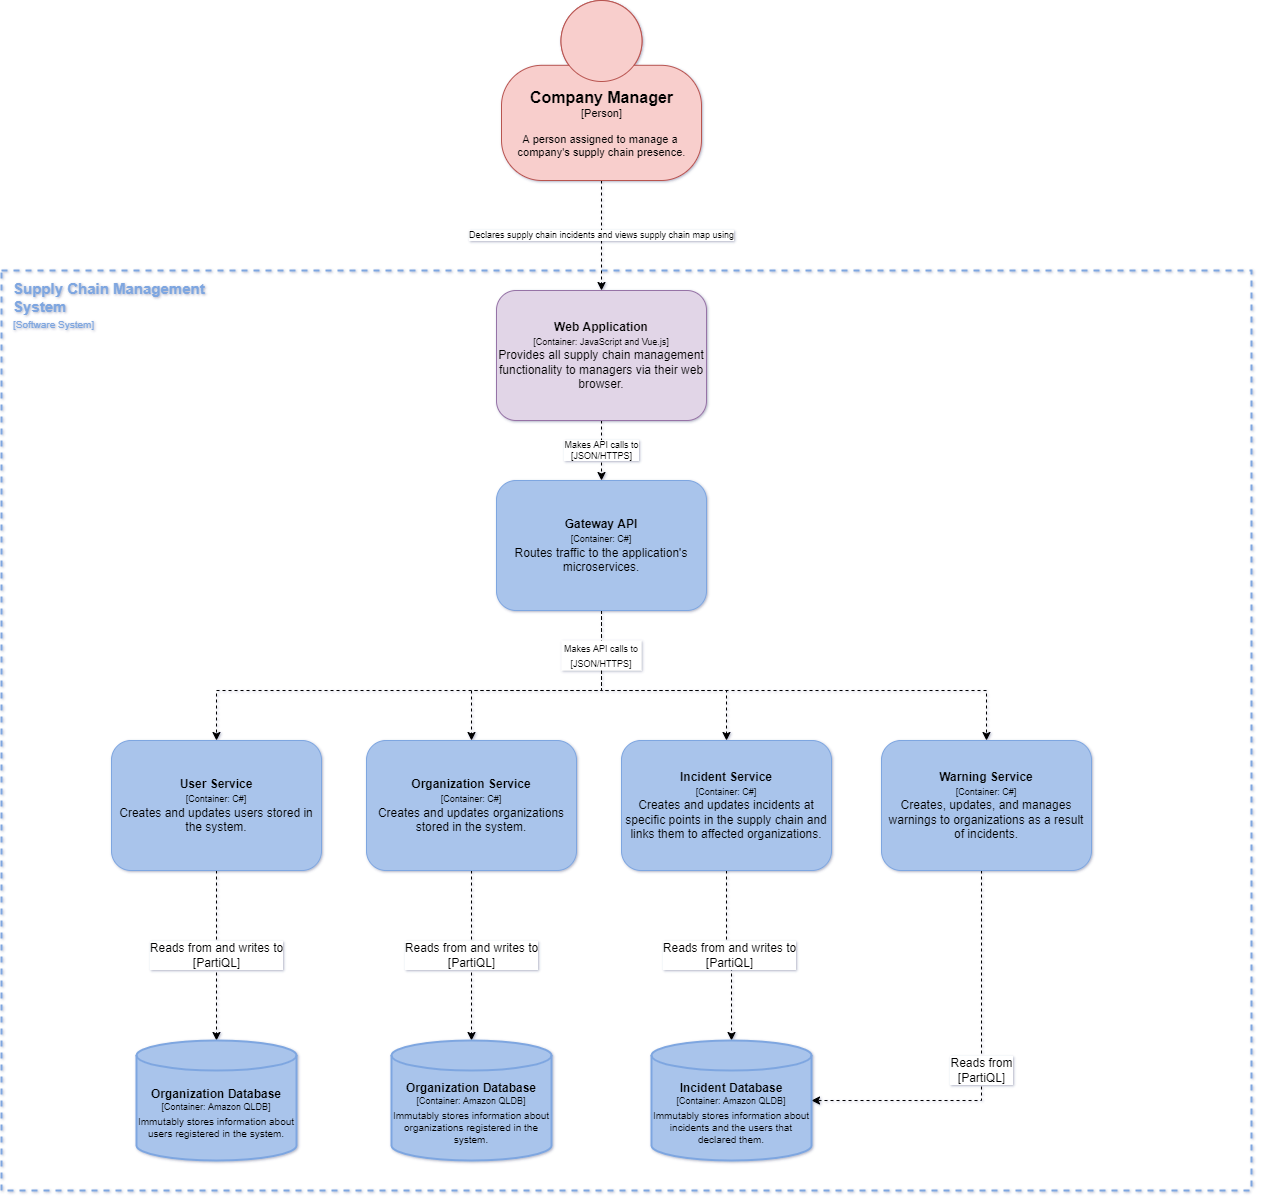

The diagram above was exported from draw.io. Its source (the exported page's mxGraphModel, read from the mxfile embedded in the PNG):
<mxGraphModel dx="2736" dy="2013" grid="1" gridSize="10" guides="1" tooltips="1" connect="1" arrows="1" fold="1" page="1" pageScale="1" pageWidth="850" pageHeight="1100" math="0" shadow="0" extFonts="Permanent Marker^https://fonts.googleapis.com/css?family=Permanent+Marker">
  <root>
    <mxCell id="0" />
    <mxCell id="1" parent="0" />
    <mxCell id="2PhTHK9wO8Oym9VER4Dp-28" value="" style="rounded=0;whiteSpace=wrap;html=1;fontSize=10;fillColor=none;dashed=1;strokeColor=#7EA6E0;strokeWidth=2;" parent="1" vertex="1">
      <mxGeometry x="-810" y="230" width="1250" height="920" as="geometry" />
    </mxCell>
    <mxCell id="2PhTHK9wO8Oym9VER4Dp-18" value="Makes API calls to&lt;br&gt;[JSON/HTTPS]" style="edgeStyle=orthogonalEdgeStyle;rounded=0;orthogonalLoop=1;jettySize=auto;html=1;entryX=0.5;entryY=0;entryDx=0;entryDy=0;fontSize=10;dashed=1;" parent="1" target="2PhTHK9wO8Oym9VER4Dp-17" edge="1">
      <mxGeometry relative="1" as="geometry">
        <mxPoint x="640" y="460" as="sourcePoint" />
      </mxGeometry>
    </mxCell>
    <mxCell id="2PhTHK9wO8Oym9VER4Dp-16" value="Gets core functionality from" style="edgeStyle=orthogonalEdgeStyle;rounded=0;orthogonalLoop=1;jettySize=auto;html=1;entryX=0.5;entryY=0;entryDx=0;entryDy=0;fontSize=10;dashed=1;" parent="1" target="2PhTHK9wO8Oym9VER4Dp-15" edge="1">
      <mxGeometry relative="1" as="geometry">
        <mxPoint x="210" y="460" as="sourcePoint" />
      </mxGeometry>
    </mxCell>
    <mxCell id="2PhTHK9wO8Oym9VER4Dp-27" value="Reads from and writes to&lt;br&gt;in offline mode" style="edgeStyle=orthogonalEdgeStyle;rounded=0;orthogonalLoop=1;jettySize=auto;html=1;entryX=1;entryY=0.5;entryDx=0;entryDy=0;entryPerimeter=0;dashed=1;fontSize=10;" parent="1" target="2PhTHK9wO8Oym9VER4Dp-25" edge="1">
      <mxGeometry relative="1" as="geometry">
        <mxPoint x="95" y="380" as="sourcePoint" />
      </mxGeometry>
    </mxCell>
    <mxCell id="2PhTHK9wO8Oym9VER4Dp-24" value="Reads from and writes to" style="edgeStyle=orthogonalEdgeStyle;rounded=0;orthogonalLoop=1;jettySize=auto;html=1;dashed=1;fontSize=10;" parent="1" target="2PhTHK9wO8Oym9VER4Dp-23" edge="1">
      <mxGeometry relative="1" as="geometry">
        <mxPoint x="210" y="680" as="sourcePoint" />
      </mxGeometry>
    </mxCell>
    <mxCell id="2PhTHK9wO8Oym9VER4Dp-26" value="Synchronizes with" style="edgeStyle=orthogonalEdgeStyle;rounded=0;orthogonalLoop=1;jettySize=auto;html=1;entryX=0;entryY=0.5;entryDx=0;entryDy=0;entryPerimeter=0;dashed=1;fontSize=10;" parent="1" source="2PhTHK9wO8Oym9VER4Dp-25" edge="1">
      <mxGeometry relative="1" as="geometry">
        <Array as="points">
          <mxPoint x="-240" y="810" />
        </Array>
        <mxPoint x="25" y="810" as="targetPoint" />
      </mxGeometry>
    </mxCell>
    <mxCell id="2PhTHK9wO8Oym9VER4Dp-30" value="&lt;b style=&quot;font-size: 15px;&quot;&gt;Supply Chain Management &lt;br&gt;System&lt;/b&gt;&lt;br style=&quot;font-size: 12px;&quot;&gt;&lt;font style=&quot;font-size: 12px;&quot;&gt;&lt;font style=&quot;font-size: 10px;&quot;&gt;[Software System]&lt;/font&gt;&lt;/font&gt;" style="text;html=1;strokeColor=none;fillColor=none;align=left;verticalAlign=middle;whiteSpace=wrap;rounded=0;dashed=1;strokeWidth=2;fontSize=10;fontColor=#7EA6E0;" parent="1" vertex="1">
      <mxGeometry x="-800" y="250" width="290" height="30" as="geometry" />
    </mxCell>
    <mxCell id="27g21CmyFPkxwWkiZUy8-3" value="Declares supply chain incidents and views supply chain map using" style="edgeStyle=orthogonalEdgeStyle;rounded=0;orthogonalLoop=1;jettySize=auto;html=1;fontSize=9;fontColor=#000000;dashed=1;" edge="1" parent="1" source="27g21CmyFPkxwWkiZUy8-1" target="27g21CmyFPkxwWkiZUy8-2">
      <mxGeometry relative="1" as="geometry" />
    </mxCell>
    <object placeholders="1" c4Name="Company Manager" c4Type="Person" c4Description="A person assigned to manage a &#10;company's supply chain presence." label="&lt;font style=&quot;font-size: 16px&quot;&gt;&lt;b&gt;%c4Name%&lt;/b&gt;&lt;/font&gt;&lt;div&gt;[%c4Type%]&lt;/div&gt;&lt;br&gt;&lt;div&gt;&lt;font style=&quot;font-size: 11px&quot;&gt;&lt;font&gt;%c4Description%&lt;/font&gt;&lt;/font&gt;&lt;/div&gt;" id="27g21CmyFPkxwWkiZUy8-1">
      <mxCell style="html=1;fontSize=11;dashed=0;whitespace=wrap;fillColor=#f8cecc;strokeColor=#b85450;shape=mxgraph.c4.person2;align=center;metaEdit=1;points=[[0.5,0,0],[1,0.5,0],[1,0.75,0],[0.75,1,0],[0.5,1,0],[0.25,1,0],[0,0.75,0],[0,0.5,0]];resizable=0;" vertex="1" parent="1">
        <mxGeometry x="-310" y="-40" width="200" height="180" as="geometry" />
      </mxCell>
    </object>
    <mxCell id="27g21CmyFPkxwWkiZUy8-5" value="Makes API calls to&lt;br&gt;[JSON/HTTPS]" style="edgeStyle=orthogonalEdgeStyle;rounded=0;orthogonalLoop=1;jettySize=auto;html=1;entryX=0.5;entryY=0;entryDx=0;entryDy=0;dashed=1;fontSize=9;fontColor=#000000;" edge="1" parent="1" source="27g21CmyFPkxwWkiZUy8-2" target="27g21CmyFPkxwWkiZUy8-4">
      <mxGeometry relative="1" as="geometry" />
    </mxCell>
    <mxCell id="27g21CmyFPkxwWkiZUy8-2" value="&lt;font color=&quot;#000000&quot;&gt;&lt;b&gt;Web Application&lt;/b&gt;&lt;br&gt;&lt;font style=&quot;font-size: 9px;&quot;&gt;[Container: JavaScript and Vue.js]&lt;br&gt;&lt;/font&gt;Provides all supply chain management functionality to managers via their web browser.&lt;br&gt;&lt;/font&gt;" style="rounded=1;whiteSpace=wrap;html=1;strokeColor=#9673a6;fillColor=#e1d5e7;" vertex="1" parent="1">
      <mxGeometry x="-315" y="250" width="210" height="130" as="geometry" />
    </mxCell>
    <mxCell id="27g21CmyFPkxwWkiZUy8-7" style="edgeStyle=orthogonalEdgeStyle;rounded=0;orthogonalLoop=1;jettySize=auto;html=1;dashed=1;fontSize=9;fontColor=#000000;" edge="1" parent="1" source="27g21CmyFPkxwWkiZUy8-4" target="27g21CmyFPkxwWkiZUy8-6">
      <mxGeometry relative="1" as="geometry">
        <Array as="points">
          <mxPoint x="-210" y="650" />
          <mxPoint x="-340" y="650" />
        </Array>
      </mxGeometry>
    </mxCell>
    <mxCell id="27g21CmyFPkxwWkiZUy8-13" style="edgeStyle=orthogonalEdgeStyle;rounded=0;orthogonalLoop=1;jettySize=auto;html=1;dashed=1;fontSize=9;fontColor=#000000;" edge="1" parent="1" source="27g21CmyFPkxwWkiZUy8-4" target="27g21CmyFPkxwWkiZUy8-12">
      <mxGeometry relative="1" as="geometry">
        <Array as="points">
          <mxPoint x="-210" y="650" />
          <mxPoint x="175" y="650" />
        </Array>
      </mxGeometry>
    </mxCell>
    <mxCell id="27g21CmyFPkxwWkiZUy8-22" style="edgeStyle=orthogonalEdgeStyle;rounded=0;orthogonalLoop=1;jettySize=auto;html=1;dashed=1;fontSize=12;fontColor=#000000;" edge="1" parent="1" source="27g21CmyFPkxwWkiZUy8-4" target="27g21CmyFPkxwWkiZUy8-9">
      <mxGeometry relative="1" as="geometry">
        <Array as="points">
          <mxPoint x="-210" y="650" />
          <mxPoint x="-85" y="650" />
        </Array>
      </mxGeometry>
    </mxCell>
    <mxCell id="27g21CmyFPkxwWkiZUy8-23" style="edgeStyle=orthogonalEdgeStyle;rounded=0;orthogonalLoop=1;jettySize=auto;html=1;dashed=1;fontSize=12;fontColor=#000000;startArrow=none;exitX=0.5;exitY=1;exitDx=0;exitDy=0;" edge="1" parent="1" source="27g21CmyFPkxwWkiZUy8-4" target="27g21CmyFPkxwWkiZUy8-8">
      <mxGeometry relative="1" as="geometry">
        <Array as="points">
          <mxPoint x="-210" y="650" />
          <mxPoint x="-595" y="650" />
        </Array>
      </mxGeometry>
    </mxCell>
    <mxCell id="27g21CmyFPkxwWkiZUy8-4" value="&lt;font color=&quot;#000000&quot;&gt;&lt;b&gt;Gateway API&lt;/b&gt;&lt;br&gt;&lt;font style=&quot;font-size: 9px;&quot;&gt;[Container: C#]&lt;br&gt;&lt;/font&gt;Routes traffic to the application's microservices.&lt;br&gt;&lt;/font&gt;" style="rounded=1;whiteSpace=wrap;html=1;strokeColor=#7EA6E0;fontColor=#7EA6E0;fillColor=#A9C4EB;" vertex="1" parent="1">
      <mxGeometry x="-315" y="440" width="210" height="130" as="geometry" />
    </mxCell>
    <mxCell id="27g21CmyFPkxwWkiZUy8-15" value="Reads from and writes to&lt;br&gt;[PartiQL]" style="edgeStyle=orthogonalEdgeStyle;rounded=0;orthogonalLoop=1;jettySize=auto;html=1;entryX=0.5;entryY=0;entryDx=0;entryDy=0;entryPerimeter=0;dashed=1;fontSize=12;fontColor=#000000;" edge="1" parent="1" source="27g21CmyFPkxwWkiZUy8-6" target="27g21CmyFPkxwWkiZUy8-14">
      <mxGeometry relative="1" as="geometry" />
    </mxCell>
    <mxCell id="27g21CmyFPkxwWkiZUy8-6" value="&lt;font color=&quot;#000000&quot;&gt;&lt;b&gt;Organization Service&lt;/b&gt;&lt;br&gt;&lt;font style=&quot;font-size: 9px;&quot;&gt;[Container: C#]&lt;br&gt;&lt;/font&gt;Creates and updates organizations stored in the system.&lt;br&gt;&lt;/font&gt;" style="rounded=1;whiteSpace=wrap;html=1;strokeColor=#7EA6E0;fontColor=#7EA6E0;fillColor=#A9C4EB;" vertex="1" parent="1">
      <mxGeometry x="-445" y="700" width="210" height="130" as="geometry" />
    </mxCell>
    <mxCell id="27g21CmyFPkxwWkiZUy8-17" value="Reads from and writes to&lt;br&gt;[PartiQL]" style="edgeStyle=orthogonalEdgeStyle;rounded=0;orthogonalLoop=1;jettySize=auto;html=1;dashed=1;fontSize=12;fontColor=#000000;" edge="1" parent="1" source="27g21CmyFPkxwWkiZUy8-8" target="27g21CmyFPkxwWkiZUy8-16">
      <mxGeometry relative="1" as="geometry" />
    </mxCell>
    <mxCell id="27g21CmyFPkxwWkiZUy8-8" value="&lt;font color=&quot;#000000&quot;&gt;&lt;b&gt;User Service&lt;/b&gt;&lt;br&gt;&lt;font style=&quot;font-size: 9px;&quot;&gt;[Container: C#]&lt;br&gt;&lt;/font&gt;&lt;/font&gt;&lt;span style=&quot;color: rgb(0, 0, 0);&quot;&gt;Creates and updates users stored in the system.&lt;/span&gt;&lt;font color=&quot;#000000&quot;&gt;&lt;br&gt;&lt;/font&gt;" style="rounded=1;whiteSpace=wrap;html=1;strokeColor=#7EA6E0;fontColor=#7EA6E0;fillColor=#A9C4EB;" vertex="1" parent="1">
      <mxGeometry x="-700" y="700" width="210" height="130" as="geometry" />
    </mxCell>
    <mxCell id="27g21CmyFPkxwWkiZUy8-21" value="Reads from and writes to&lt;br&gt;[PartiQL]" style="edgeStyle=orthogonalEdgeStyle;rounded=0;orthogonalLoop=1;jettySize=auto;html=1;entryX=0.5;entryY=0;entryDx=0;entryDy=0;entryPerimeter=0;dashed=1;fontSize=12;fontColor=#000000;" edge="1" parent="1" source="27g21CmyFPkxwWkiZUy8-9" target="27g21CmyFPkxwWkiZUy8-20">
      <mxGeometry relative="1" as="geometry" />
    </mxCell>
    <mxCell id="27g21CmyFPkxwWkiZUy8-9" value="&lt;font color=&quot;#000000&quot;&gt;&lt;b&gt;Incident Service&lt;/b&gt;&lt;br&gt;&lt;font style=&quot;font-size: 9px;&quot;&gt;[Container: C#]&lt;br&gt;&lt;/font&gt;Creates and updates incidents at specific points in the supply chain and links them to affected organizations.&lt;br&gt;&lt;/font&gt;" style="rounded=1;whiteSpace=wrap;html=1;strokeColor=#7EA6E0;fontColor=#7EA6E0;fillColor=#A9C4EB;" vertex="1" parent="1">
      <mxGeometry x="-190" y="700" width="210" height="130" as="geometry" />
    </mxCell>
    <mxCell id="27g21CmyFPkxwWkiZUy8-24" value="Reads from&lt;br&gt;[PartiQL]" style="edgeStyle=orthogonalEdgeStyle;rounded=0;orthogonalLoop=1;jettySize=auto;html=1;entryX=1;entryY=0.5;entryDx=0;entryDy=0;entryPerimeter=0;dashed=1;fontSize=12;fontColor=#000000;" edge="1" parent="1" source="27g21CmyFPkxwWkiZUy8-12" target="27g21CmyFPkxwWkiZUy8-20">
      <mxGeometry relative="1" as="geometry">
        <Array as="points">
          <mxPoint x="170" y="1060" />
        </Array>
      </mxGeometry>
    </mxCell>
    <mxCell id="27g21CmyFPkxwWkiZUy8-12" value="&lt;font color=&quot;#000000&quot;&gt;&lt;b&gt;Warning Service&lt;/b&gt;&lt;br&gt;&lt;font style=&quot;font-size: 9px;&quot;&gt;[Container: C#]&lt;br&gt;&lt;/font&gt;Creates, updates, and manages warnings to organizations as a result of incidents.&lt;br&gt;&lt;/font&gt;" style="rounded=1;whiteSpace=wrap;html=1;strokeColor=#7EA6E0;fontColor=#7EA6E0;fillColor=#A9C4EB;" vertex="1" parent="1">
      <mxGeometry x="70" y="700" width="210" height="130" as="geometry" />
    </mxCell>
    <mxCell id="27g21CmyFPkxwWkiZUy8-14" value="&lt;b&gt;&lt;font style=&quot;font-size: 12px;&quot;&gt;Organization Database&lt;/font&gt;&lt;/b&gt;&lt;br&gt;[Container: Amazon QLDB]&lt;br style=&quot;font-size: 12px;&quot;&gt;&lt;font size=&quot;1&quot;&gt;Immutably stores information about organizations registered in the system.&lt;/font&gt;" style="shape=cylinder3;whiteSpace=wrap;html=1;boundedLbl=1;backgroundOutline=1;size=15;strokeColor=#7EA6E0;strokeWidth=2;fontSize=9;fontColor=#000000;fillColor=#A9C4EB;" vertex="1" parent="1">
      <mxGeometry x="-420" y="1000" width="160" height="120" as="geometry" />
    </mxCell>
    <mxCell id="27g21CmyFPkxwWkiZUy8-16" value="&lt;b&gt;&lt;font style=&quot;font-size: 12px;&quot;&gt;Organization Database&lt;/font&gt;&lt;/b&gt;&lt;br&gt;[Container: Amazon QLDB]&lt;br style=&quot;font-size: 12px;&quot;&gt;&lt;span style=&quot;font-size: x-small;&quot;&gt;Immutably stores&amp;nbsp;&lt;/span&gt;&lt;font size=&quot;1&quot;&gt;information about users registered in the system.&lt;/font&gt;" style="shape=cylinder3;whiteSpace=wrap;html=1;boundedLbl=1;backgroundOutline=1;size=15;strokeColor=#7EA6E0;strokeWidth=2;fontSize=9;fontColor=#000000;fillColor=#A9C4EB;" vertex="1" parent="1">
      <mxGeometry x="-675" y="1000" width="160" height="120" as="geometry" />
    </mxCell>
    <mxCell id="27g21CmyFPkxwWkiZUy8-20" value="&lt;b&gt;&lt;font style=&quot;font-size: 12px;&quot;&gt;Incident Database&lt;/font&gt;&lt;/b&gt;&lt;br&gt;[Container: Amazon QLDB]&lt;br style=&quot;font-size: 12px;&quot;&gt;&lt;font size=&quot;1&quot;&gt;Immutably stores information about incidents and the users that declared them.&lt;/font&gt;" style="shape=cylinder3;whiteSpace=wrap;html=1;boundedLbl=1;backgroundOutline=1;size=15;strokeColor=#7EA6E0;strokeWidth=2;fontSize=9;fontColor=#000000;fillColor=#A9C4EB;" vertex="1" parent="1">
      <mxGeometry x="-160" y="1000" width="160" height="120" as="geometry" />
    </mxCell>
    <mxCell id="27g21CmyFPkxwWkiZUy8-26" value="&lt;span style=&quot;font-size: 9px; background-color: rgb(255, 255, 255);&quot;&gt;Makes API calls to&lt;/span&gt;&lt;br style=&quot;font-size: 9px;&quot;&gt;&lt;span style=&quot;font-size: 9px; background-color: rgb(255, 255, 255);&quot;&gt;[JSON/HTTPS]&lt;/span&gt;" style="text;html=1;strokeColor=none;fillColor=default;align=center;verticalAlign=middle;whiteSpace=wrap;rounded=0;strokeWidth=2;fontSize=12;fontColor=#000000;" vertex="1" parent="1">
      <mxGeometry x="-250" y="600" width="80" height="30" as="geometry" />
    </mxCell>
  </root>
</mxGraphModel>